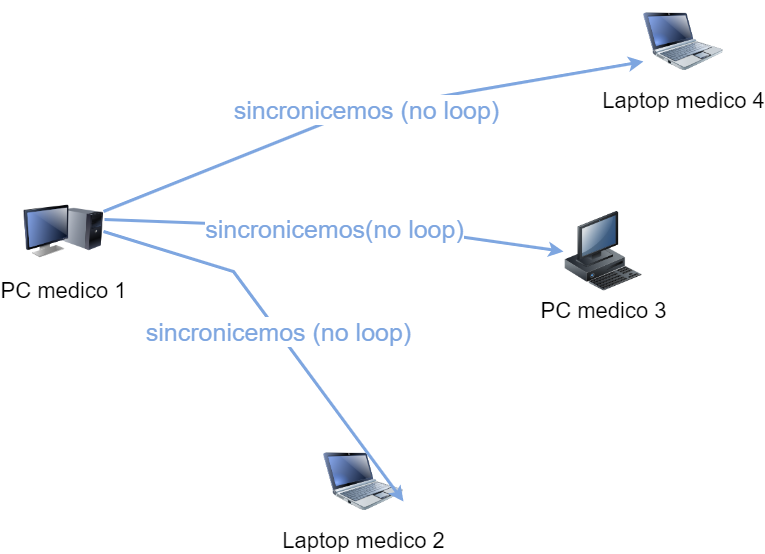

The diagram above was exported from draw.io. Its source (the exported page's mxGraphModel, read from the mxfile embedded in the PNG):
<mxGraphModel dx="596" dy="287" grid="1" gridSize="10" guides="1" tooltips="1" connect="1" arrows="1" fold="1" page="1" pageScale="1" pageWidth="1100" pageHeight="850" background="none" math="0" shadow="0">
  <root>
    <mxCell id="0" />
    <mxCell id="1" parent="0" />
    <mxCell id="a3UdY1J0LFgYQ6Qgy92o-7" value="PC medico 1" style="image;html=1;labelBackgroundColor=#ffffff;image=img/lib/clip_art/computers/Monitor_Tower_128x128.png;rounded=1;shadow=0;comic=0;strokeWidth=2;fontSize=22" parent="1" vertex="1">
      <mxGeometry x="170" y="660" width="80" height="80" as="geometry" />
    </mxCell>
    <mxCell id="a3UdY1J0LFgYQ6Qgy92o-8" value="PC medico 3" style="image;html=1;labelBackgroundColor=#ffffff;image=img/lib/clip_art/computers/Workstation_128x128.png;rounded=1;shadow=0;comic=0;strokeWidth=2;fontSize=22" parent="1" vertex="1">
      <mxGeometry x="710" y="680" width="80" height="80" as="geometry" />
    </mxCell>
    <mxCell id="a3UdY1J0LFgYQ6Qgy92o-9" value="Laptop medico 4" style="image;html=1;labelBackgroundColor=#ffffff;image=img/lib/clip_art/computers/Netbook_128x128.png;rounded=1;shadow=0;comic=0;strokeColor=#000000;strokeWidth=2;fillColor=#FFFFFF;fontSize=22;fontColor=#000000;" parent="1" vertex="1">
      <mxGeometry x="790" y="470" width="80" height="80" as="geometry" />
    </mxCell>
    <mxCell id="a3UdY1J0LFgYQ6Qgy92o-10" value="Laptop medico 2" style="image;html=1;labelBackgroundColor=#ffffff;image=img/lib/clip_art/computers/Netbook_128x128.png;rounded=1;shadow=0;comic=0;strokeWidth=2;fontSize=22" parent="1" vertex="1">
      <mxGeometry x="470" y="910" width="80" height="80" as="geometry" />
    </mxCell>
    <mxCell id="a3UdY1J0LFgYQ6Qgy92o-32" value="&lt;span style=&quot;font-size: 25px;&quot;&gt;sincronicemos(no loop)&lt;br&gt;&lt;/span&gt;" style="endArrow=classic;startArrow=none;html=1;rounded=0;strokeWidth=3;strokeColor=#7EA6E0;startFill=0;fontSize=25;fontColor=#7EA6E0;entryX=0;entryY=0.5;entryDx=0;entryDy=0;exitX=1.013;exitY=0.351;exitDx=0;exitDy=0;exitPerimeter=0;" parent="1" source="a3UdY1J0LFgYQ6Qgy92o-7" target="a3UdY1J0LFgYQ6Qgy92o-8" edge="1">
      <mxGeometry width="50" height="50" relative="1" as="geometry">
        <mxPoint x="240" y="690" as="sourcePoint" />
        <mxPoint x="423.33333333333326" y="740" as="targetPoint" />
        <Array as="points">
          <mxPoint x="570" y="700" />
        </Array>
      </mxGeometry>
    </mxCell>
    <mxCell id="a3UdY1J0LFgYQ6Qgy92o-34" value="&lt;span style=&quot;font-size: 25px;&quot;&gt;sincronicemos (no loop)&lt;/span&gt;" style="endArrow=classic;startArrow=none;html=1;rounded=0;strokeWidth=3;strokeColor=#7EA6E0;startFill=0;fontSize=25;fontColor=#7EA6E0;exitX=1;exitY=0.5;exitDx=0;exitDy=0;entryX=1;entryY=0.75;entryDx=0;entryDy=0;" parent="1" source="a3UdY1J0LFgYQ6Qgy92o-7" target="a3UdY1J0LFgYQ6Qgy92o-10" edge="1">
      <mxGeometry width="50" height="50" relative="1" as="geometry">
        <mxPoint x="760" y="734.5454545454545" as="sourcePoint" />
        <mxPoint x="260" y="710" as="targetPoint" />
        <Array as="points">
          <mxPoint x="380" y="740" />
        </Array>
      </mxGeometry>
    </mxCell>
    <mxCell id="a3UdY1J0LFgYQ6Qgy92o-35" value="&lt;span style=&quot;font-size: 25px;&quot;&gt;sincronicemos (no loop)&lt;br&gt;&lt;/span&gt;" style="endArrow=classic;startArrow=none;html=1;rounded=0;strokeWidth=3;strokeColor=#7EA6E0;startFill=0;fontSize=25;fontColor=#7EA6E0;exitX=1;exitY=0.25;exitDx=0;exitDy=0;entryX=0;entryY=0.75;entryDx=0;entryDy=0;" parent="1" source="a3UdY1J0LFgYQ6Qgy92o-7" target="a3UdY1J0LFgYQ6Qgy92o-9" edge="1">
      <mxGeometry width="50" height="50" relative="1" as="geometry">
        <mxPoint x="760" y="734.5454545454545" as="sourcePoint" />
        <mxPoint x="260" y="710" as="targetPoint" />
        <Array as="points">
          <mxPoint x="500" y="580" />
        </Array>
      </mxGeometry>
    </mxCell>
  </root>
</mxGraphModel>